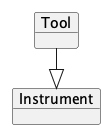

The diagram above was rendered by PlantUML. Its source (embedded in the PNG):
@startuml
!pragma layout elk
left to right direction

    object "Tool" as Tool {
    }
    object "Instrument" as Instrument
    Tool --|> Instrument

@enduml